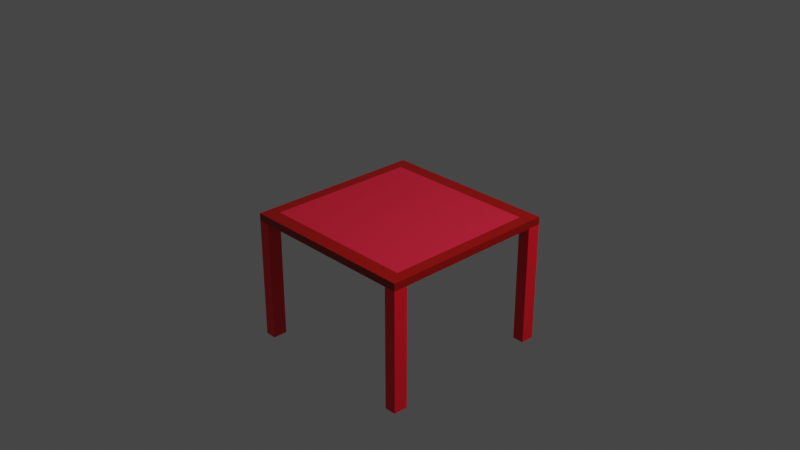 # Source: table.blend  (saved by Blender 2.90.8; exported with 4.5.12 LTS)
import bpy
from mathutils import Matrix  # noqa: F401  (used for matrix-valued properties, if any)

bpy.ops.wm.read_factory_settings(use_empty=True)
scene = bpy.context.scene
scene.name = 'Scene'

# ---- collections
col_collection = bpy.data.collections.new('Collection'); scene.collection.children.link(col_collection)

# ---- materials (node trees are filled in below, after node groups)
mat_top1 = bpy.data.materials.new('top1')
mat_top1.alpha_threshold = 0.0
mat_top1.use_transparent_shadow = False
mat_top1.line_color = (0.0, 0.0, 0.0, 1.0)
mat_top2 = bpy.data.materials.new('top2')
mat_top2.use_transparent_shadow = False
mat_bottom = bpy.data.materials.new('bottom')
mat_bottom.use_transparent_shadow = False

# ---- material node trees
mat_top1.use_nodes = True; mat_top1.node_tree.nodes.clear()
_N = mat_top1.node_tree.nodes; _L = mat_top1.node_tree.links
n0 = _N.new('ShaderNodeOutputMaterial'); n0.name = 'Material Output'; n0.location = (300, 300)
n1 = _N.new('ShaderNodeBsdfPrincipled'); n1.name = 'Principled BSDF'; n1.location = (10, 300)
n1.distribution = 'GGX'
n1.subsurface_method = 'BURLEY'
n1.inputs[0].default_value = (0.3493, 0.00173, 0.0, 1.0)
n1.inputs[2].default_value = 0.4
n1.inputs[3].default_value = 1.45
n1.inputs[27].default_value = (0.0, 0.0, 0.0, 1.0)
n1.inputs[28].default_value = 1.0
_L.new(n1.outputs[0], n0.inputs[0])
n0.is_active_output = True
mat_top2.use_nodes = True; mat_top2.node_tree.nodes.clear()
_N = mat_top2.node_tree.nodes; _L = mat_top2.node_tree.links
n0 = _N.new('ShaderNodeBsdfPrincipled'); n0.name = 'Principled BSDF'; n0.location = (10, 300)
n0.distribution = 'GGX'
n0.subsurface_method = 'BURLEY'
n0.inputs[0].default_value = (0.8, 0.01459, 0.04789, 1.0)
n0.inputs[3].default_value = 1.45
n0.inputs[27].default_value = (0.0, 0.0, 0.0, 1.0)
n0.inputs[28].default_value = 1.0
n1 = _N.new('ShaderNodeOutputMaterial'); n1.name = 'Material Output'; n1.location = (300, 300)
_L.new(n0.outputs[0], n1.inputs[0])
n1.is_active_output = True
mat_bottom.use_nodes = True; mat_bottom.node_tree.nodes.clear()
_N = mat_bottom.node_tree.nodes; _L = mat_bottom.node_tree.links
n0 = _N.new('ShaderNodeBsdfPrincipled'); n0.name = 'Principled BSDF'; n0.location = (10, 300)
n0.distribution = 'GGX'
n0.subsurface_method = 'BURLEY'
n0.inputs[0].default_value = (0.9885, 0.005861, 0.0234, 0.3851)
n0.inputs[3].default_value = 1.45
n0.inputs[27].default_value = (0.0, 0.0, 0.0, 1.0)
n0.inputs[28].default_value = 1.0
n1 = _N.new('ShaderNodeOutputMaterial'); n1.name = 'Material Output'; n1.location = (300, 300)
_L.new(n0.outputs[0], n1.inputs[0])
n1.is_active_output = True

# ---- world
world_world = bpy.data.worlds.new('World'); scene.world = world_world
world_world.use_nodes = True; world_world.node_tree.nodes.clear()
_N = world_world.node_tree.nodes; _L = world_world.node_tree.links
n0 = _N.new('ShaderNodeOutputWorld'); n0.name = 'World Output'; n0.location = (300, 300)
n1 = _N.new('ShaderNodeBackground'); n1.name = 'Background'; n1.location = (10, 300)
n1.inputs[0].default_value = (0.05088, 0.05088, 0.05088, 1.0)
_L.new(n1.outputs[0], n0.inputs[0])
n0.is_active_output = True
world_world.color = (0.05088, 0.05088, 0.05088)
world_world.use_sun_shadow = False
world_world.sun_shadow_jitter_overblur = 0.0

# ---- cameras
cam_camera = bpy.data.cameras.new('Camera')
cam_camera.clip_end = 100.0
cam_camera.ortho_scale = 7.314

# ---- lights
light_light = bpy.data.lights.new('Light', 'POINT')
light_light.transmission_factor = 0.0
light_light.energy = 1000.0
light_light.shadow_soft_size = 0.1
light_light.shadow_maximum_resolution = 0.006
light_light.use_absolute_resolution = True

# ---- meshes
me_cube = bpy.data.meshes.new('Cube')
me_cube.from_pydata([(1.0, 1.0, 1.0), (1.0, 1.0, -1.0), (1.0, -1.0, 1.0), (1.0, -1.0, -1.0), (-1.0, 1.0, 1.0), (-1.0, 1.0, -1.0), (-1.0, -1.0, 1.0), (-1.0, -1.0, -1.0), (-1.0, -0.8418, -1.0), (1.0, -0.8418, 1.0), (-1.0, -0.8418, 1.0), (1.0, -0.8418, -1.0), (-1.0, 0.8471, 1.0), (1.0, 0.8471, -1.0), (-1.0, 0.8471, -1.0), (1.0, 0.8471, 1.0), (-0.8749, 1.0, -1.0), (-0.8749, -1.0, 1.0), (-0.8749, -1.0, -1.0), (-0.8749, 1.0, 1.0), (-0.8749, -0.8418, -1.0), (-0.8749, -0.8418, 1.0), (-0.8749, 0.8471, 1.0), (-0.8749, 0.8471, -1.0), (0.8707, -1.0, -1.0), (0.8707, 1.0, 1.0), (0.8707, -0.8418, 1.0), (0.8707, 0.8471, 1.0), (0.8707, 1.0, -1.0), (0.8707, -1.0, 1.0), (0.8707, -0.8418, -1.0), (0.8707, 0.8471, -1.0), (-0.8749, -1.0, 33.29), (-1.0, -1.0, 33.29), (1.0, -0.8418, 33.29), (1.0, -1.0, 33.29), (-1.0, 0.8471, 33.29), (-1.0, 1.0, 33.29), (0.8707, 1.0, 33.29), (1.0, 1.0, 33.29), (-1.0, -0.8418, 33.29), (0.8707, -0.8418, 33.29), (1.0, 0.8471, 33.29), (0.8707, 0.8471, 33.29), (-0.8749, 1.0, 33.29), (-0.8749, -0.8418, 33.29), (-0.8749, 0.8471, 33.29), (0.8707, -1.0, 33.29)], [], [(2, 9, 34, 35), (18, 17, 6, 7), (14, 12, 4, 5), (30, 11, 3, 24), (11, 9, 2, 3), (28, 25, 0, 1), (13, 15, 9, 11), (31, 13, 11, 30), (7, 6, 10, 8), (22, 12, 10, 21), (10, 6, 33, 40), (28, 1, 13, 31), (1, 0, 15, 13), (8, 10, 12, 14), (5, 16, 23, 14), (25, 19, 22, 27), (27, 22, 21, 26), (14, 23, 20, 8), (5, 4, 19, 16), (8, 20, 18, 7), (24, 29, 17, 18), (26, 21, 17, 29), (17, 21, 45, 32), (3, 2, 29, 24), (15, 27, 26, 9), (6, 17, 32, 33), (16, 28, 31, 23), (23, 31, 30, 20), (16, 19, 25, 28), (20, 30, 24, 18), (45, 40, 33, 32), (44, 37, 36, 46), (34, 41, 47, 35), (39, 38, 43, 42), (22, 19, 44, 46), (26, 29, 47, 41), (15, 0, 39, 42), (19, 4, 37, 44), (4, 12, 36, 37), (27, 15, 42, 43), (0, 25, 38, 39), (25, 27, 43, 38), (21, 10, 40, 45), (9, 26, 41, 34), (12, 22, 46, 36), (29, 2, 35, 47)])
me_cube.polygons.foreach_set('material_index', [2, 0, 0, 0, 0, 0, 0, 0, 0, 0, 2, 0, 0, 0, 0, 0, 0, 0, 0, 0, 0, 0, 2, 0, 0, 2, 0, 1, 0, 0, 0, 0, 0, 0, 2, 2, 2, 2, 2, 2, 2, 2, 2, 2, 2, 2])
_uv = me_cube.uv_layers.new(name='UVMap')
_uv.uv.foreach_set('vector', [0.625, 0.75, 0.625, 0.7302, 0.625, 0.7302, 0.625, 0.75, 0.375, 0.9844, 0.625, 0.9844, 0.625, 1.0, 0.375, 1.0, 0.375, 0.2309, 0.625, 0.2309, 0.625, 0.25, 0.375, 0.25, 0.3588, 0.7302, 0.375, 0.7302, 0.375, 0.75, 0.3588, 0.75, 0.375, 0.7302, 0.625, 0.7302, 0.625, 0.75, 0.375, 0.75, 0.375, 0.4838, 0.625, 0.4838, 0.625, 0.5, 0.375, 0.5, 0.375, 0.5191, 0.625, 0.5191, 0.625, 0.7302, 0.375, 0.7302, 0.3588, 0.5191, 0.375, 0.5191, 0.375, 0.7302, 0.3588, 0.7302, 0.375, 0.0, 0.625, 0.0, 0.625, 0.01977, 0.375, 0.01977, 0.8594, 0.5191, 0.875, 0.5191, 0.875, 0.7302, 0.8594, 0.7302, 0.625, 0.01977, 0.625, 0.0, 0.625, 0.0, 0.625, 0.01977, 0.3588, 0.5, 0.375, 0.5, 0.375, 0.5191, 0.3588, 0.5191, 0.375, 0.5, 0.625, 0.5, 0.625, 0.5191, 0.375, 0.5191, 0.375, 0.01977, 0.625, 0.01977, 0.625, 0.2309, 0.375, 0.2309, 0.125, 0.5, 0.1406, 0.5, 0.1406, 0.5191, 0.125, 0.5191, 0.6412, 0.5, 0.8594, 0.5, 0.8594, 0.5191, 0.6412, 0.5191, 0.6412, 0.5191, 0.8594, 0.5191, 0.8594, 0.7302, 0.6412, 0.7302, 0.125, 0.5191, 0.1406, 0.5191, 0.1406, 0.7302, 0.125, 0.7302, 0.375, 0.25, 0.625, 0.25, 0.625, 0.2656, 0.375, 0.2656, 0.125, 0.7302, 0.1406, 0.7302, 0.1406, 0.75, 0.125, 0.75, 0.375, 0.7662, 0.625, 0.7662, 0.625, 0.9844, 0.375, 0.9844, 0.6412, 0.7302, 0.8594, 0.7302, 0.8594, 0.75, 0.6412, 0.75, 0.8594, 0.75, 0.8594, 0.7302, 0.8594, 0.7302, 0.8594, 0.75, 0.375, 0.75, 0.625, 0.75, 0.625, 0.7662, 0.375, 0.7662, 0.625, 0.5191, 0.6412, 0.5191, 0.6412, 0.7302, 0.625, 0.7302, 0.625, 1.0, 0.625, 0.9844, 0.625, 0.9844, 0.625, 1.0, 0.1406, 0.5, 0.3588, 0.5, 0.3588, 0.5191, 0.1406, 0.5191, 0.1406, 0.5191, 0.3588, 0.5191, 0.3588, 0.7302, 0.1406, 0.7302, 0.375, 0.2656, 0.625, 0.2656, 0.625, 0.4838, 0.375, 0.4838, 0.1406, 0.7302, 0.3588, 0.7302, 0.3588, 0.75, 0.1406, 0.75, 0.8594, 0.7302, 0.875, 0.7302, 0.875, 0.75, 0.8594, 0.75, 0.8594, 0.5, 0.875, 0.5, 0.875, 0.5191, 0.8594, 0.5191, 0.625, 0.7302, 0.6412, 0.7302, 0.6412, 0.75, 0.625, 0.75, 0.625, 0.5, 0.6412, 0.5, 0.6412, 0.5191, 0.625, 0.5191, 0.8594, 0.5191, 0.8594, 0.5, 0.8594, 0.5, 0.8594, 0.5191, 0.6412, 0.7302, 0.6412, 0.75, 0.6412, 0.75, 0.6412, 0.7302, 0.625, 0.5191, 0.625, 0.5, 0.625, 0.5, 0.625, 0.5191, 0.625, 0.2656, 0.625, 0.25, 0.625, 0.25, 0.625, 0.2656, 0.625, 0.25, 0.625, 0.2309, 0.625, 0.2309, 0.625, 0.25, 0.6412, 0.5191, 0.625, 0.5191, 0.625, 0.5191, 0.6412, 0.5191, 0.625, 0.5, 0.625, 0.4838, 0.625, 0.4838, 0.625, 0.5, 0.6412, 0.5, 0.6412, 0.5191, 0.6412, 0.5191, 0.6412, 0.5, 0.8594, 0.7302, 0.875, 0.7302, 0.875, 0.7302, 0.8594, 0.7302, 0.625, 0.7302, 0.6412, 0.7302, 0.6412, 0.7302, 0.625, 0.7302, 0.875, 0.5191, 0.8594, 0.5191, 0.8594, 0.5191, 0.875, 0.5191, 0.625, 0.7662, 0.625, 0.75, 0.625, 0.75, 0.625, 0.7662])
me_cube.materials.append(mat_top1)
me_cube.materials.append(mat_top2)
me_cube.materials.append(mat_bottom)
me_cube.use_remesh_preserve_volume = False
me_cube.use_remesh_preserve_attributes = False
me_cube.use_mirror_vertex_groups = False
me_cube.update()

# ---- objects
ob_cube = bpy.data.objects.new('Cube', me_cube)
ob_light = bpy.data.objects.new('Light', light_light)
ob_camera = bpy.data.objects.new('Camera', cam_camera)

# ---- transforms, parenting, visibility, modifiers, constraints
ob_cube.location = (0.0, 0.0, 0.0)
ob_cube.scale = (1.0, 1.0, -0.04157)
ob_cube.lock_rotations_4d = False
ob_cube.empty_display_type = 'ARROWS'
ob_cube.lineart.crease_threshold = 0.0
ob_light.location = (4.076, 1.005, 5.904)
ob_light.rotation_euler = (0.6503, 0.05522, 1.866)
ob_light.lock_rotations_4d = False
ob_light.empty_display_type = 'ARROWS'
ob_light.color = (0.0, 0.0, 0.0, 0.0)
ob_light.lineart.crease_threshold = 0.0
ob_camera.location = (7.359, -6.926, 4.958)
ob_camera.rotation_euler = (1.109, 0.0, 0.8149)
ob_camera.lock_rotations_4d = False
ob_camera.empty_display_type = 'ARROWS'
ob_camera.color = (0.0, 0.0, 0.0, 0.0)
ob_camera.display_type = 'WIRE'
ob_camera.lineart.crease_threshold = 0.0

# ---- collection membership
col_collection.objects.link(ob_cube)
col_collection.objects.link(ob_light)
col_collection.objects.link(ob_camera)

# ---- scene / render settings (as saved in the file)
scene.camera = ob_camera
scene.frame_start = 1; scene.frame_end = 250; scene.frame_set(1)
scene.render.engine = 'BLENDER_EEVEE_NEXT'
scene.cycles.use_denoising = False
scene.cycles.samples = 128
scene.cycles.sampling_pattern = 'TABULATED_SOBOL'
scene.cycles.use_adaptive_sampling = False
scene.cycles.use_light_tree = False
scene.view_settings.view_transform = 'Filmic'
bpy.context.view_layer.update()
